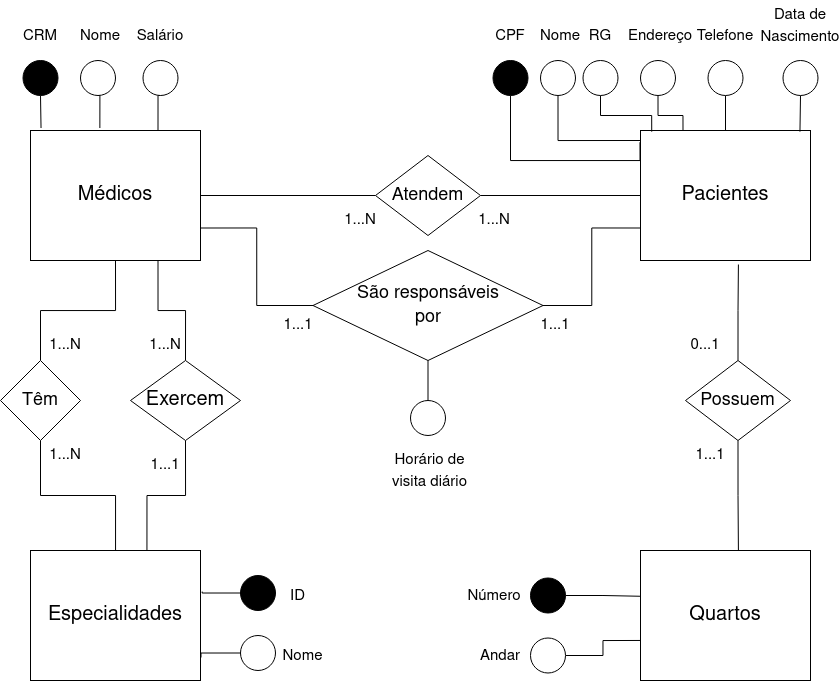

The diagram above was exported from draw.io. Its source (the exported page's mxGraphModel, read from the mxfile embedded in the PNG):
<mxGraphModel dx="920" dy="753" grid="1" gridSize="10" guides="1" tooltips="1" connect="1" arrows="1" fold="1" page="1" pageScale="1" pageWidth="850" pageHeight="1100" math="0" shadow="0">
  <root>
    <mxCell id="0" />
    <mxCell id="1" parent="0" />
    <mxCell id="-C6V215suekzGPEqEguK-1" value="&lt;font style=&quot;font-size: 20px&quot;&gt;Médicos&lt;/font&gt;" style="rounded=0;whiteSpace=wrap;html=1;" parent="1" vertex="1">
      <mxGeometry x="40" y="140" width="170" height="130" as="geometry" />
    </mxCell>
    <mxCell id="-C6V215suekzGPEqEguK-2" value="&lt;font style=&quot;font-size: 20px&quot;&gt;Pacientes&lt;/font&gt;" style="rounded=0;whiteSpace=wrap;html=1;" parent="1" vertex="1">
      <mxGeometry x="650" y="140" width="170" height="130" as="geometry" />
    </mxCell>
    <mxCell id="-C6V215suekzGPEqEguK-3" value="&lt;font style=&quot;font-size: 20px&quot;&gt;Especialidades&lt;/font&gt;" style="rounded=0;whiteSpace=wrap;html=1;" parent="1" vertex="1">
      <mxGeometry x="40" y="560" width="170" height="130" as="geometry" />
    </mxCell>
    <mxCell id="-C6V215suekzGPEqEguK-4" value="&lt;font style=&quot;font-size: 20px&quot;&gt;Quartos&lt;/font&gt;" style="rounded=0;whiteSpace=wrap;html=1;" parent="1" vertex="1">
      <mxGeometry x="650" y="560" width="170" height="130" as="geometry" />
    </mxCell>
    <mxCell id="-C6V215suekzGPEqEguK-7" style="edgeStyle=orthogonalEdgeStyle;rounded=0;orthogonalLoop=1;jettySize=auto;html=1;exitX=0.5;exitY=0;exitDx=0;exitDy=0;entryX=0.5;entryY=1;entryDx=0;entryDy=0;fontSize=18;endArrow=none;endFill=0;" parent="1" source="-C6V215suekzGPEqEguK-6" target="-C6V215suekzGPEqEguK-1" edge="1">
      <mxGeometry relative="1" as="geometry" />
    </mxCell>
    <mxCell id="-C6V215suekzGPEqEguK-8" style="edgeStyle=orthogonalEdgeStyle;rounded=0;orthogonalLoop=1;jettySize=auto;html=1;exitX=0.5;exitY=1;exitDx=0;exitDy=0;fontSize=18;endArrow=none;endFill=0;" parent="1" source="-C6V215suekzGPEqEguK-6" target="-C6V215suekzGPEqEguK-3" edge="1">
      <mxGeometry relative="1" as="geometry" />
    </mxCell>
    <mxCell id="-C6V215suekzGPEqEguK-6" value="&lt;font style=&quot;font-size: 18px&quot;&gt;Têm&lt;/font&gt;" style="rhombus;whiteSpace=wrap;html=1;fontSize=20;" parent="1" vertex="1">
      <mxGeometry x="10" y="370" width="80" height="80" as="geometry" />
    </mxCell>
    <mxCell id="-C6V215suekzGPEqEguK-11" style="edgeStyle=orthogonalEdgeStyle;rounded=0;orthogonalLoop=1;jettySize=auto;html=1;exitX=1;exitY=0.5;exitDx=0;exitDy=0;entryX=0;entryY=0.5;entryDx=0;entryDy=0;fontSize=18;endArrow=none;endFill=0;" parent="1" source="-C6V215suekzGPEqEguK-10" target="-C6V215suekzGPEqEguK-2" edge="1">
      <mxGeometry relative="1" as="geometry" />
    </mxCell>
    <mxCell id="-C6V215suekzGPEqEguK-12" style="edgeStyle=orthogonalEdgeStyle;rounded=0;orthogonalLoop=1;jettySize=auto;html=1;exitX=0;exitY=0.5;exitDx=0;exitDy=0;entryX=1;entryY=0.5;entryDx=0;entryDy=0;fontSize=18;endArrow=none;endFill=0;" parent="1" source="-C6V215suekzGPEqEguK-10" target="-C6V215suekzGPEqEguK-1" edge="1">
      <mxGeometry relative="1" as="geometry" />
    </mxCell>
    <mxCell id="-C6V215suekzGPEqEguK-10" value="&lt;font style=&quot;font-size: 18px&quot;&gt;Atendem&lt;/font&gt;" style="rhombus;whiteSpace=wrap;html=1;fontSize=20;" parent="1" vertex="1">
      <mxGeometry x="385" y="165" width="105" height="80" as="geometry" />
    </mxCell>
    <mxCell id="-C6V215suekzGPEqEguK-14" style="edgeStyle=orthogonalEdgeStyle;rounded=0;orthogonalLoop=1;jettySize=auto;html=1;exitX=0.5;exitY=0;exitDx=0;exitDy=0;entryX=0.576;entryY=1.031;entryDx=0;entryDy=0;entryPerimeter=0;fontSize=18;endArrow=none;endFill=0;" parent="1" source="-C6V215suekzGPEqEguK-13" target="-C6V215suekzGPEqEguK-2" edge="1">
      <mxGeometry relative="1" as="geometry" />
    </mxCell>
    <mxCell id="-C6V215suekzGPEqEguK-15" style="edgeStyle=orthogonalEdgeStyle;rounded=0;orthogonalLoop=1;jettySize=auto;html=1;exitX=0.5;exitY=1;exitDx=0;exitDy=0;entryX=0.576;entryY=0;entryDx=0;entryDy=0;entryPerimeter=0;fontSize=18;endArrow=none;endFill=0;" parent="1" source="-C6V215suekzGPEqEguK-13" target="-C6V215suekzGPEqEguK-4" edge="1">
      <mxGeometry relative="1" as="geometry" />
    </mxCell>
    <mxCell id="-C6V215suekzGPEqEguK-13" value="&lt;font style=&quot;font-size: 18px&quot;&gt;Possuem&lt;/font&gt;" style="rhombus;whiteSpace=wrap;html=1;fontSize=20;" parent="1" vertex="1">
      <mxGeometry x="695" y="370" width="105" height="80" as="geometry" />
    </mxCell>
    <mxCell id="-C6V215suekzGPEqEguK-17" style="edgeStyle=orthogonalEdgeStyle;rounded=0;orthogonalLoop=1;jettySize=auto;html=1;exitX=0;exitY=0.5;exitDx=0;exitDy=0;entryX=1;entryY=0.75;entryDx=0;entryDy=0;fontSize=18;endArrow=none;endFill=0;" parent="1" source="-C6V215suekzGPEqEguK-16" target="-C6V215suekzGPEqEguK-1" edge="1">
      <mxGeometry relative="1" as="geometry" />
    </mxCell>
    <mxCell id="-C6V215suekzGPEqEguK-18" style="edgeStyle=orthogonalEdgeStyle;rounded=0;orthogonalLoop=1;jettySize=auto;html=1;exitX=1;exitY=0.5;exitDx=0;exitDy=0;entryX=0;entryY=0.75;entryDx=0;entryDy=0;fontSize=18;endArrow=none;endFill=0;" parent="1" source="-C6V215suekzGPEqEguK-16" target="-C6V215suekzGPEqEguK-2" edge="1">
      <mxGeometry relative="1" as="geometry" />
    </mxCell>
    <mxCell id="-C6V215suekzGPEqEguK-16" value="&lt;font style=&quot;font-size: 18px&quot;&gt;São responsáveis&lt;br&gt;por&lt;br&gt;&lt;/font&gt;" style="rhombus;whiteSpace=wrap;html=1;fontSize=20;" parent="1" vertex="1">
      <mxGeometry x="322.5" y="260" width="230" height="110" as="geometry" />
    </mxCell>
    <mxCell id="-C6V215suekzGPEqEguK-19" value="&lt;font style=&quot;font-size: 15px;&quot;&gt;CRM&lt;/font&gt;" style="text;html=1;strokeColor=none;fillColor=none;align=center;verticalAlign=middle;whiteSpace=wrap;rounded=0;fontSize=18;labelBackgroundColor=#FFFFFF;" parent="1" vertex="1">
      <mxGeometry x="20" y="30" width="60" height="30" as="geometry" />
    </mxCell>
    <mxCell id="-C6V215suekzGPEqEguK-20" value="&lt;font style=&quot;font-size: 15px&quot;&gt;Nome&lt;/font&gt;" style="text;html=1;strokeColor=none;fillColor=none;align=center;verticalAlign=middle;whiteSpace=wrap;rounded=0;fontSize=18;" parent="1" vertex="1">
      <mxGeometry x="80" y="30" width="60" height="30" as="geometry" />
    </mxCell>
    <mxCell id="-C6V215suekzGPEqEguK-21" value="&lt;font style=&quot;font-size: 15px&quot;&gt;Salário&lt;/font&gt;" style="text;html=1;strokeColor=none;fillColor=none;align=center;verticalAlign=middle;whiteSpace=wrap;rounded=0;fontSize=18;" parent="1" vertex="1">
      <mxGeometry x="140" y="30" width="60" height="30" as="geometry" />
    </mxCell>
    <mxCell id="-C6V215suekzGPEqEguK-27" value="&lt;font style=&quot;font-size: 15px;&quot;&gt;CPF&lt;/font&gt;" style="text;html=1;strokeColor=none;fillColor=none;align=center;verticalAlign=middle;whiteSpace=wrap;rounded=0;fontSize=18;labelBackgroundColor=default;" parent="1" vertex="1">
      <mxGeometry x="490" y="30" width="60" height="30" as="geometry" />
    </mxCell>
    <mxCell id="-C6V215suekzGPEqEguK-28" value="&lt;font style=&quot;font-size: 15px&quot;&gt;Nome&lt;/font&gt;" style="text;html=1;strokeColor=none;fillColor=none;align=center;verticalAlign=middle;whiteSpace=wrap;rounded=0;fontSize=18;" parent="1" vertex="1">
      <mxGeometry x="540" y="30" width="60" height="30" as="geometry" />
    </mxCell>
    <mxCell id="-C6V215suekzGPEqEguK-29" value="&lt;font style=&quot;font-size: 15px&quot;&gt;Endereço&lt;/font&gt;" style="text;html=1;strokeColor=none;fillColor=none;align=center;verticalAlign=middle;whiteSpace=wrap;rounded=0;fontSize=18;" parent="1" vertex="1">
      <mxGeometry x="640" y="30" width="60" height="30" as="geometry" />
    </mxCell>
    <mxCell id="-C6V215suekzGPEqEguK-30" value="&lt;font style=&quot;font-size: 15px&quot;&gt;RG&lt;/font&gt;" style="text;html=1;strokeColor=none;fillColor=none;align=center;verticalAlign=middle;whiteSpace=wrap;rounded=0;fontSize=18;" parent="1" vertex="1">
      <mxGeometry x="580" y="30" width="60" height="30" as="geometry" />
    </mxCell>
    <mxCell id="-C6V215suekzGPEqEguK-31" value="&lt;font style=&quot;font-size: 15px&quot;&gt;Telefone&lt;/font&gt;" style="text;html=1;strokeColor=none;fillColor=none;align=center;verticalAlign=middle;whiteSpace=wrap;rounded=0;fontSize=18;" parent="1" vertex="1">
      <mxGeometry x="705" y="30" width="60" height="30" as="geometry" />
    </mxCell>
    <mxCell id="-C6V215suekzGPEqEguK-32" value="&lt;font style=&quot;font-size: 15px&quot;&gt;Data de Nascimento&lt;/font&gt;" style="text;html=1;strokeColor=none;fillColor=none;align=center;verticalAlign=middle;whiteSpace=wrap;rounded=0;fontSize=18;" parent="1" vertex="1">
      <mxGeometry x="780" y="10" width="60" height="50" as="geometry" />
    </mxCell>
    <mxCell id="-C6V215suekzGPEqEguK-41" value="&lt;font style=&quot;font-size: 15px&quot;&gt;Nome&lt;/font&gt;" style="text;html=1;strokeColor=none;fillColor=none;align=center;verticalAlign=middle;whiteSpace=wrap;rounded=0;fontSize=18;" parent="1" vertex="1">
      <mxGeometry x="290" y="650" width="45" height="30" as="geometry" />
    </mxCell>
    <mxCell id="-C6V215suekzGPEqEguK-45" value="&lt;font style=&quot;font-size: 15px;&quot;&gt;ID&lt;/font&gt;" style="text;html=1;strokeColor=none;fillColor=none;align=center;verticalAlign=middle;whiteSpace=wrap;rounded=0;fontSize=18;fontColor=#000000;labelBackgroundColor=default;" parent="1" vertex="1">
      <mxGeometry x="290" y="590" width="35" height="30" as="geometry" />
    </mxCell>
    <mxCell id="-C6V215suekzGPEqEguK-47" value="&lt;font style=&quot;font-size: 15px;&quot;&gt;Número&lt;/font&gt;" style="text;html=1;strokeColor=none;fillColor=none;align=center;verticalAlign=middle;whiteSpace=wrap;rounded=0;fontSize=18;labelBackgroundColor=default;" parent="1" vertex="1">
      <mxGeometry x="473.75" y="590" width="60" height="30" as="geometry" />
    </mxCell>
    <mxCell id="-C6V215suekzGPEqEguK-50" value="&lt;font style=&quot;font-size: 15px&quot;&gt;Andar&lt;/font&gt;" style="text;html=1;strokeColor=none;fillColor=none;align=center;verticalAlign=middle;whiteSpace=wrap;rounded=0;fontSize=18;" parent="1" vertex="1">
      <mxGeometry x="480" y="650" width="60" height="30" as="geometry" />
    </mxCell>
    <mxCell id="-C6V215suekzGPEqEguK-55" value="&lt;font style=&quot;font-size: 15px&quot;&gt;Horário de visita diário&lt;/font&gt;" style="text;html=1;strokeColor=none;fillColor=none;align=center;verticalAlign=middle;whiteSpace=wrap;rounded=0;fontSize=18;" parent="1" vertex="1">
      <mxGeometry x="387.5" y="460" width="102.5" height="40" as="geometry" />
    </mxCell>
    <mxCell id="-C6V215suekzGPEqEguK-57" value="1...N" style="text;html=1;strokeColor=none;fillColor=none;align=center;verticalAlign=middle;whiteSpace=wrap;rounded=0;labelBackgroundColor=#FFFFFF;fontSize=15;" parent="1" vertex="1">
      <mxGeometry x="60" y="340" width="30" height="30" as="geometry" />
    </mxCell>
    <mxCell id="-C6V215suekzGPEqEguK-58" value="1...N" style="text;html=1;strokeColor=none;fillColor=none;align=center;verticalAlign=middle;whiteSpace=wrap;rounded=0;labelBackgroundColor=#FFFFFF;fontSize=15;" parent="1" vertex="1">
      <mxGeometry x="60" y="450" width="30" height="30" as="geometry" />
    </mxCell>
    <mxCell id="-C6V215suekzGPEqEguK-59" value="1...N" style="text;html=1;strokeColor=none;fillColor=none;align=center;verticalAlign=middle;whiteSpace=wrap;rounded=0;labelBackgroundColor=#FFFFFF;fontSize=15;" parent="1" vertex="1">
      <mxGeometry x="488.75" y="215" width="30" height="30" as="geometry" />
    </mxCell>
    <mxCell id="-C6V215suekzGPEqEguK-60" value="1...N" style="text;html=1;strokeColor=none;fillColor=none;align=center;verticalAlign=middle;whiteSpace=wrap;rounded=0;labelBackgroundColor=#FFFFFF;fontSize=15;" parent="1" vertex="1">
      <mxGeometry x="355" y="215" width="30" height="30" as="geometry" />
    </mxCell>
    <mxCell id="-C6V215suekzGPEqEguK-61" value="1...1&lt;span style=&quot;color: rgba(0 , 0 , 0 , 0) ; font-family: monospace ; font-size: 0px ; background-color: rgb(248 , 249 , 250)&quot;&gt;%3CmxGraphModel%3E%3Croot%3E%3CmxCell%20id%3D%220%22%2F%3E%3CmxCell%20id%3D%221%22%20parent%3D%220%22%2F%3E%3CmxCell%20id%3D%222%22%20value%3D%22N%22%20style%3D%22text%3Bhtml%3D1%3BstrokeColor%3Dnone%3BfillColor%3Dnone%3Balign%3Dcenter%3BverticalAlign%3Dmiddle%3BwhiteSpace%3Dwrap%3Brounded%3D0%3BlabelBackgroundColor%3D%23FFFFFF%3BfontSize%3D15%3B%22%20vertex%3D%221%22%20parent%3D%221%22%3E%3CmxGeometry%20x%3D%22130%22%20y%3D%22340%22%20width%3D%2230%22%20height%3D%2230%22%20as%3D%22geometry%22%2F%3E%3C%2FmxCell%3E%3C%2Froot%3E%3C%2FmxGraphModel%3E&lt;/span&gt;" style="text;html=1;strokeColor=none;fillColor=none;align=center;verticalAlign=middle;whiteSpace=wrap;rounded=0;labelBackgroundColor=#FFFFFF;fontSize=15;" parent="1" vertex="1">
      <mxGeometry x="550" y="320" width="30" height="30" as="geometry" />
    </mxCell>
    <mxCell id="-C6V215suekzGPEqEguK-62" value="1...1" style="text;html=1;strokeColor=none;fillColor=none;align=center;verticalAlign=middle;whiteSpace=wrap;rounded=0;labelBackgroundColor=#FFFFFF;fontSize=15;" parent="1" vertex="1">
      <mxGeometry x="292.5" y="320" width="30" height="30" as="geometry" />
    </mxCell>
    <mxCell id="-C6V215suekzGPEqEguK-63" value="1...1" style="text;html=1;strokeColor=none;fillColor=none;align=center;verticalAlign=middle;whiteSpace=wrap;rounded=0;labelBackgroundColor=#FFFFFF;fontSize=15;" parent="1" vertex="1">
      <mxGeometry x="705" y="450" width="30" height="30" as="geometry" />
    </mxCell>
    <mxCell id="-C6V215suekzGPEqEguK-64" value="0...1" style="text;html=1;strokeColor=none;fillColor=none;align=center;verticalAlign=middle;whiteSpace=wrap;rounded=0;labelBackgroundColor=#FFFFFF;fontSize=15;" parent="1" vertex="1">
      <mxGeometry x="700" y="340" width="30" height="30" as="geometry" />
    </mxCell>
    <mxCell id="PIR7cMQfShtjN9JuO-gu-2" style="edgeStyle=orthogonalEdgeStyle;rounded=0;orthogonalLoop=1;jettySize=auto;html=1;exitX=0.5;exitY=0;exitDx=0;exitDy=0;entryX=0.75;entryY=1;entryDx=0;entryDy=0;endArrow=none;endFill=0;" edge="1" parent="1" source="PIR7cMQfShtjN9JuO-gu-1" target="-C6V215suekzGPEqEguK-1">
      <mxGeometry relative="1" as="geometry" />
    </mxCell>
    <mxCell id="PIR7cMQfShtjN9JuO-gu-3" style="edgeStyle=orthogonalEdgeStyle;rounded=0;orthogonalLoop=1;jettySize=auto;html=1;exitX=0.5;exitY=1;exitDx=0;exitDy=0;entryX=0.685;entryY=0;entryDx=0;entryDy=0;entryPerimeter=0;endArrow=none;endFill=0;" edge="1" parent="1" source="PIR7cMQfShtjN9JuO-gu-1" target="-C6V215suekzGPEqEguK-3">
      <mxGeometry relative="1" as="geometry" />
    </mxCell>
    <mxCell id="PIR7cMQfShtjN9JuO-gu-1" value="Exercem" style="rhombus;whiteSpace=wrap;html=1;fontSize=20;" vertex="1" parent="1">
      <mxGeometry x="140" y="370" width="110" height="80" as="geometry" />
    </mxCell>
    <mxCell id="PIR7cMQfShtjN9JuO-gu-4" value="1...N" style="text;html=1;strokeColor=none;fillColor=none;align=center;verticalAlign=middle;whiteSpace=wrap;rounded=0;labelBackgroundColor=#FFFFFF;fontSize=15;" vertex="1" parent="1">
      <mxGeometry x="160" y="340" width="30" height="30" as="geometry" />
    </mxCell>
    <mxCell id="PIR7cMQfShtjN9JuO-gu-5" value="1...1" style="text;html=1;strokeColor=none;fillColor=none;align=center;verticalAlign=middle;whiteSpace=wrap;rounded=0;labelBackgroundColor=#FFFFFF;fontSize=15;" vertex="1" parent="1">
      <mxGeometry x="160" y="460" width="30" height="30" as="geometry" />
    </mxCell>
    <mxCell id="PIR7cMQfShtjN9JuO-gu-9" style="edgeStyle=orthogonalEdgeStyle;rounded=0;orthogonalLoop=1;jettySize=auto;html=1;exitX=0.5;exitY=1;exitDx=0;exitDy=0;entryX=0.062;entryY=-0.019;entryDx=0;entryDy=0;entryPerimeter=0;fontColor=#000000;endArrow=none;endFill=0;" edge="1" parent="1" source="PIR7cMQfShtjN9JuO-gu-6" target="-C6V215suekzGPEqEguK-1">
      <mxGeometry relative="1" as="geometry" />
    </mxCell>
    <mxCell id="PIR7cMQfShtjN9JuO-gu-6" value="" style="ellipse;whiteSpace=wrap;html=1;aspect=fixed;labelBackgroundColor=#000000;fontColor=#000000;fillColor=#000000;" vertex="1" parent="1">
      <mxGeometry x="32.5" y="70" width="35" height="35" as="geometry" />
    </mxCell>
    <mxCell id="PIR7cMQfShtjN9JuO-gu-10" style="edgeStyle=orthogonalEdgeStyle;rounded=0;orthogonalLoop=1;jettySize=auto;html=1;exitX=0.5;exitY=1;exitDx=0;exitDy=0;entryX=0.408;entryY=-0.019;entryDx=0;entryDy=0;entryPerimeter=0;fontColor=#000000;endArrow=none;endFill=0;" edge="1" parent="1" source="PIR7cMQfShtjN9JuO-gu-7" target="-C6V215suekzGPEqEguK-1">
      <mxGeometry relative="1" as="geometry" />
    </mxCell>
    <mxCell id="PIR7cMQfShtjN9JuO-gu-7" value="" style="ellipse;whiteSpace=wrap;html=1;aspect=fixed;labelBackgroundColor=#FFFFFF;" vertex="1" parent="1">
      <mxGeometry x="90" y="70" width="35" height="35" as="geometry" />
    </mxCell>
    <mxCell id="PIR7cMQfShtjN9JuO-gu-11" style="edgeStyle=orthogonalEdgeStyle;rounded=0;orthogonalLoop=1;jettySize=auto;html=1;exitX=0.5;exitY=1;exitDx=0;exitDy=0;entryX=0.75;entryY=0;entryDx=0;entryDy=0;fontColor=#000000;endArrow=none;endFill=0;" edge="1" parent="1" source="PIR7cMQfShtjN9JuO-gu-8" target="-C6V215suekzGPEqEguK-1">
      <mxGeometry relative="1" as="geometry" />
    </mxCell>
    <mxCell id="PIR7cMQfShtjN9JuO-gu-8" value="" style="ellipse;whiteSpace=wrap;html=1;aspect=fixed;labelBackgroundColor=#FFFFFF;" vertex="1" parent="1">
      <mxGeometry x="152.5" y="70" width="35" height="35" as="geometry" />
    </mxCell>
    <mxCell id="PIR7cMQfShtjN9JuO-gu-14" style="edgeStyle=orthogonalEdgeStyle;rounded=0;orthogonalLoop=1;jettySize=auto;html=1;exitX=0;exitY=0.5;exitDx=0;exitDy=0;entryX=1.01;entryY=0.316;entryDx=0;entryDy=0;entryPerimeter=0;fontColor=#000000;endArrow=none;endFill=0;" edge="1" parent="1" source="PIR7cMQfShtjN9JuO-gu-12" target="-C6V215suekzGPEqEguK-3">
      <mxGeometry relative="1" as="geometry" />
    </mxCell>
    <mxCell id="PIR7cMQfShtjN9JuO-gu-12" value="" style="ellipse;whiteSpace=wrap;html=1;aspect=fixed;labelBackgroundColor=#000000;fillColor=#000000;" vertex="1" parent="1">
      <mxGeometry x="250" y="585" width="35" height="35" as="geometry" />
    </mxCell>
    <mxCell id="PIR7cMQfShtjN9JuO-gu-15" style="edgeStyle=orthogonalEdgeStyle;rounded=0;orthogonalLoop=1;jettySize=auto;html=1;exitX=0;exitY=0.5;exitDx=0;exitDy=0;entryX=1.003;entryY=0.823;entryDx=0;entryDy=0;entryPerimeter=0;fontColor=#000000;endArrow=none;endFill=0;" edge="1" parent="1" source="PIR7cMQfShtjN9JuO-gu-13" target="-C6V215suekzGPEqEguK-3">
      <mxGeometry relative="1" as="geometry" />
    </mxCell>
    <mxCell id="PIR7cMQfShtjN9JuO-gu-13" value="" style="ellipse;whiteSpace=wrap;html=1;aspect=fixed;labelBackgroundColor=#FFFFFF;" vertex="1" parent="1">
      <mxGeometry x="250" y="645" width="35" height="35" as="geometry" />
    </mxCell>
    <mxCell id="PIR7cMQfShtjN9JuO-gu-17" style="edgeStyle=orthogonalEdgeStyle;rounded=0;orthogonalLoop=1;jettySize=auto;html=1;exitX=0.5;exitY=0;exitDx=0;exitDy=0;entryX=0.5;entryY=1;entryDx=0;entryDy=0;fontColor=#000000;endArrow=none;endFill=0;" edge="1" parent="1" source="PIR7cMQfShtjN9JuO-gu-16" target="-C6V215suekzGPEqEguK-16">
      <mxGeometry relative="1" as="geometry" />
    </mxCell>
    <mxCell id="PIR7cMQfShtjN9JuO-gu-16" value="" style="ellipse;whiteSpace=wrap;html=1;aspect=fixed;labelBackgroundColor=#FFFFFF;" vertex="1" parent="1">
      <mxGeometry x="420" y="410" width="35" height="35" as="geometry" />
    </mxCell>
    <mxCell id="PIR7cMQfShtjN9JuO-gu-24" style="edgeStyle=orthogonalEdgeStyle;rounded=0;orthogonalLoop=1;jettySize=auto;html=1;exitX=0.5;exitY=1;exitDx=0;exitDy=0;entryX=-0.003;entryY=0.09;entryDx=0;entryDy=0;entryPerimeter=0;fontColor=#000000;endArrow=none;endFill=0;" edge="1" parent="1" source="PIR7cMQfShtjN9JuO-gu-18" target="-C6V215suekzGPEqEguK-2">
      <mxGeometry relative="1" as="geometry">
        <Array as="points">
          <mxPoint x="520" y="170" />
          <mxPoint x="650" y="170" />
        </Array>
      </mxGeometry>
    </mxCell>
    <mxCell id="PIR7cMQfShtjN9JuO-gu-18" value="" style="ellipse;whiteSpace=wrap;html=1;aspect=fixed;labelBackgroundColor=#FFFFFF;fillColor=#000000;" vertex="1" parent="1">
      <mxGeometry x="502.5" y="70" width="35" height="35" as="geometry" />
    </mxCell>
    <mxCell id="PIR7cMQfShtjN9JuO-gu-25" style="edgeStyle=orthogonalEdgeStyle;rounded=0;orthogonalLoop=1;jettySize=auto;html=1;exitX=0.5;exitY=1;exitDx=0;exitDy=0;fontColor=#000000;endArrow=none;endFill=0;" edge="1" parent="1" source="PIR7cMQfShtjN9JuO-gu-19">
      <mxGeometry relative="1" as="geometry">
        <mxPoint x="650" y="150" as="targetPoint" />
        <Array as="points">
          <mxPoint x="568" y="150" />
        </Array>
      </mxGeometry>
    </mxCell>
    <mxCell id="PIR7cMQfShtjN9JuO-gu-19" value="" style="ellipse;whiteSpace=wrap;html=1;aspect=fixed;labelBackgroundColor=#FFFFFF;" vertex="1" parent="1">
      <mxGeometry x="550" y="70" width="35" height="35" as="geometry" />
    </mxCell>
    <mxCell id="PIR7cMQfShtjN9JuO-gu-26" style="edgeStyle=orthogonalEdgeStyle;rounded=0;orthogonalLoop=1;jettySize=auto;html=1;exitX=0.5;exitY=1;exitDx=0;exitDy=0;entryX=0.066;entryY=0.009;entryDx=0;entryDy=0;entryPerimeter=0;fontColor=#000000;endArrow=none;endFill=0;" edge="1" parent="1" source="PIR7cMQfShtjN9JuO-gu-20" target="-C6V215suekzGPEqEguK-2">
      <mxGeometry relative="1" as="geometry">
        <Array as="points">
          <mxPoint x="610" y="125" />
          <mxPoint x="661" y="125" />
        </Array>
      </mxGeometry>
    </mxCell>
    <mxCell id="PIR7cMQfShtjN9JuO-gu-20" value="" style="ellipse;whiteSpace=wrap;html=1;aspect=fixed;labelBackgroundColor=#FFFFFF;" vertex="1" parent="1">
      <mxGeometry x="592.5" y="70" width="35" height="35" as="geometry" />
    </mxCell>
    <mxCell id="PIR7cMQfShtjN9JuO-gu-27" style="edgeStyle=orthogonalEdgeStyle;rounded=0;orthogonalLoop=1;jettySize=auto;html=1;exitX=0.5;exitY=1;exitDx=0;exitDy=0;entryX=0.25;entryY=0;entryDx=0;entryDy=0;fontColor=#000000;endArrow=none;endFill=0;" edge="1" parent="1" source="PIR7cMQfShtjN9JuO-gu-21" target="-C6V215suekzGPEqEguK-2">
      <mxGeometry relative="1" as="geometry" />
    </mxCell>
    <mxCell id="PIR7cMQfShtjN9JuO-gu-21" value="" style="ellipse;whiteSpace=wrap;html=1;aspect=fixed;labelBackgroundColor=#FFFFFF;" vertex="1" parent="1">
      <mxGeometry x="650" y="70" width="35" height="35" as="geometry" />
    </mxCell>
    <mxCell id="PIR7cMQfShtjN9JuO-gu-28" style="edgeStyle=orthogonalEdgeStyle;rounded=0;orthogonalLoop=1;jettySize=auto;html=1;exitX=0.5;exitY=1;exitDx=0;exitDy=0;entryX=0.5;entryY=0;entryDx=0;entryDy=0;fontColor=#000000;endArrow=none;endFill=0;" edge="1" parent="1" source="PIR7cMQfShtjN9JuO-gu-22" target="-C6V215suekzGPEqEguK-2">
      <mxGeometry relative="1" as="geometry" />
    </mxCell>
    <mxCell id="PIR7cMQfShtjN9JuO-gu-22" value="" style="ellipse;whiteSpace=wrap;html=1;aspect=fixed;labelBackgroundColor=#FFFFFF;" vertex="1" parent="1">
      <mxGeometry x="717.5" y="70" width="35" height="35" as="geometry" />
    </mxCell>
    <mxCell id="PIR7cMQfShtjN9JuO-gu-29" style="edgeStyle=orthogonalEdgeStyle;rounded=0;orthogonalLoop=1;jettySize=auto;html=1;exitX=0.5;exitY=1;exitDx=0;exitDy=0;entryX=0.938;entryY=0.009;entryDx=0;entryDy=0;entryPerimeter=0;fontColor=#000000;endArrow=none;endFill=0;" edge="1" parent="1" source="PIR7cMQfShtjN9JuO-gu-23" target="-C6V215suekzGPEqEguK-2">
      <mxGeometry relative="1" as="geometry" />
    </mxCell>
    <mxCell id="PIR7cMQfShtjN9JuO-gu-23" value="" style="ellipse;whiteSpace=wrap;html=1;aspect=fixed;labelBackgroundColor=#FFFFFF;" vertex="1" parent="1">
      <mxGeometry x="792.5" y="70" width="35" height="35" as="geometry" />
    </mxCell>
    <mxCell id="PIR7cMQfShtjN9JuO-gu-32" style="edgeStyle=orthogonalEdgeStyle;rounded=0;orthogonalLoop=1;jettySize=auto;html=1;exitX=1;exitY=0.5;exitDx=0;exitDy=0;entryX=-0.003;entryY=0.352;entryDx=0;entryDy=0;entryPerimeter=0;fontColor=#000000;endArrow=none;endFill=0;" edge="1" parent="1" source="PIR7cMQfShtjN9JuO-gu-30" target="-C6V215suekzGPEqEguK-4">
      <mxGeometry relative="1" as="geometry" />
    </mxCell>
    <mxCell id="PIR7cMQfShtjN9JuO-gu-30" value="" style="ellipse;whiteSpace=wrap;html=1;aspect=fixed;labelBackgroundColor=#FFFFFF;fillColor=#000000;" vertex="1" parent="1">
      <mxGeometry x="540" y="587.5" width="35" height="35" as="geometry" />
    </mxCell>
    <mxCell id="PIR7cMQfShtjN9JuO-gu-34" style="edgeStyle=orthogonalEdgeStyle;rounded=0;orthogonalLoop=1;jettySize=auto;html=1;exitX=1;exitY=0.5;exitDx=0;exitDy=0;entryX=0;entryY=0.692;entryDx=0;entryDy=0;entryPerimeter=0;fontColor=#000000;endArrow=none;endFill=0;" edge="1" parent="1" source="PIR7cMQfShtjN9JuO-gu-31" target="-C6V215suekzGPEqEguK-4">
      <mxGeometry relative="1" as="geometry" />
    </mxCell>
    <mxCell id="PIR7cMQfShtjN9JuO-gu-31" value="" style="ellipse;whiteSpace=wrap;html=1;aspect=fixed;labelBackgroundColor=#FFFFFF;" vertex="1" parent="1">
      <mxGeometry x="540" y="647.5" width="35" height="35" as="geometry" />
    </mxCell>
  </root>
</mxGraphModel>